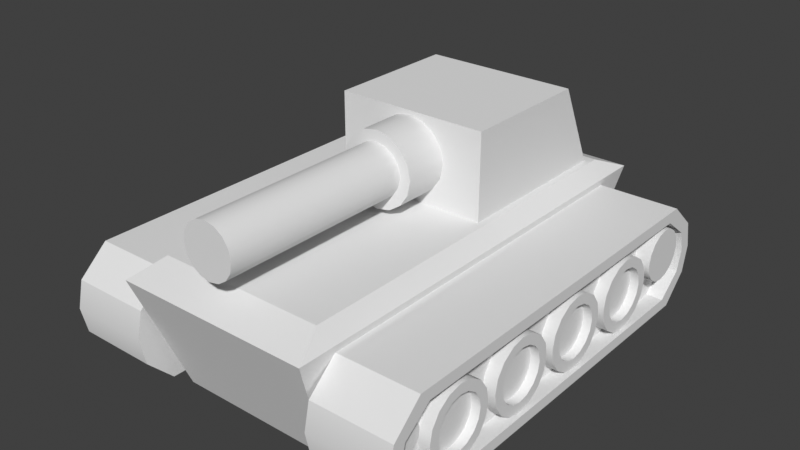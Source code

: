 # Source: tank.blend  (saved by Blender 3.0.42; exported with 4.5.12 LTS)
import bpy
from mathutils import Matrix  # noqa: F401  (used for matrix-valued properties, if any)

bpy.ops.wm.read_factory_settings(use_empty=True)
scene = bpy.context.scene
scene.name = 'Scene'

# ---- collections
col_collection = bpy.data.collections.new('Collection'); scene.collection.children.link(col_collection)

# ---- node groups
ng_auto_smooth = bpy.data.node_groups.new('Auto Smooth', 'GeometryNodeTree')
_s = ng_auto_smooth.interface.new_socket(name='Geometry', in_out='OUTPUT', socket_type='NodeSocketGeometry')
_s = ng_auto_smooth.interface.new_socket(name='Geometry', in_out='INPUT', socket_type='NodeSocketGeometry')
_s = ng_auto_smooth.interface.new_socket(name='Angle', in_out='INPUT', socket_type='NodeSocketFloat')
_s.subtype = 'ANGLE'
_s.min_value = 0.0
_s.max_value = 3.142
ng_auto_smooth.is_modifier = True
_N = ng_auto_smooth.nodes; _L = ng_auto_smooth.links
n0 = _N.new('NodeGroupOutput'); n0.name = 'Group Output'; n0.location = (480, -100)
n1 = _N.new('NodeGroupInput'); n1.name = 'Group Input'; n1.location = (-420, -300)
n2 = _N.new('NodeGroupInput'); n2.name = 'Group Input.001'; n2.location = (-60, -100)
n3 = _N.new('GeometryNodeSetShadeSmooth'); n3.name = 'Set Shade Smooth'; n3.location = (120, -100)
n3.domain = 'EDGE'
n4 = _N.new('GeometryNodeSetShadeSmooth'); n4.name = 'Set Shade Smooth.001'; n4.location = (300, -100)
n5 = _N.new('GeometryNodeInputMeshEdgeAngle'); n5.name = 'Edge Angle'; n5.location = (-420, -220)
n6 = _N.new('GeometryNodeInputEdgeSmooth'); n6.name = 'Is Edge Smooth'; n6.location = (-60, -160)
n7 = _N.new('GeometryNodeInputShadeSmooth'); n7.name = 'Is Face Smooth'; n7.location = (-240, -340)
n8 = _N.new('FunctionNodeBooleanMath'); n8.name = 'Boolean Math'; n8.location = (-60, -220)
n9 = _N.new('FunctionNodeCompare'); n9.name = 'Compare'; n9.location = (-240, -180)
n9.operation = 'LESS_EQUAL'
_L.new(n5.outputs[0], n9.inputs[0])
_L.new(n4.outputs[0], n0.inputs[0])
_L.new(n1.outputs[1], n9.inputs[1])
_L.new(n9.outputs[0], n8.inputs[0])
_L.new(n7.outputs[0], n8.inputs[1])
_L.new(n2.outputs[0], n3.inputs[0])
_L.new(n6.outputs[0], n3.inputs[1])
_L.new(n3.outputs[0], n4.inputs[0])
_L.new(n8.outputs[0], n3.inputs[2])
n0.is_active_output = True

# ---- world
world_world = bpy.data.worlds.new('World'); scene.world = world_world
world_world.use_nodes = True; world_world.node_tree.nodes.clear()
_N = world_world.node_tree.nodes; _L = world_world.node_tree.links
n0 = _N.new('ShaderNodeOutputWorld'); n0.name = 'World Output'; n0.location = (300, 300)
n1 = _N.new('ShaderNodeBackground'); n1.name = 'Background'; n1.location = (10, 300)
n1.inputs[0].default_value = (0.05088, 0.05088, 0.05088, 1.0)
_L.new(n1.outputs[0], n0.inputs[0])
n0.is_active_output = True
world_world.color = (0.05088, 0.05088, 0.05088)
world_world.use_sun_shadow = False
world_world.sun_shadow_jitter_overblur = 0.0

# ---- meshes
me_cube_001 = bpy.data.meshes.new('Cube.001')
me_cube_001.from_pydata([(0.6937, -1.625, -1.0), (0.729, -1.707, 0.1211), (0.6937, 1.625, -1.0), (0.729, 1.707, 0.1211), (0.854, 2.0, 0.0), (0.854, -2.0, 0.0), (5.96e-08, 1.625, -1.0), (5.96e-08, 1.707, 0.1211), (5.96e-08, -1.625, -1.0), (5.96e-08, -1.707, 0.1211), (5.96e-08, -2.0, 0.0), (5.96e-08, 2.0, 0.0), (0.8403, -1.687, -0.9828), (0.8403, -1.66, -0.05993), (0.8403, 1.666, -0.9828), (0.8403, 1.64, -0.05993), (1.548, -1.687, -0.9828), (1.548, -1.66, -0.05993), (1.548, 1.666, -0.9828), (1.548, 1.64, -0.05993), (0.8403, -1.966, -0.5214), (0.8403, 1.945, -0.5214), (1.548, 1.945, -0.5214), (1.548, -1.966, -0.5214), (0.8403, -1.915, -0.2907), (0.8403, 1.895, -0.2907), (1.548, 1.895, -0.2907), (1.548, -1.915, -0.2907), (0.8403, 1.895, -0.7521), (1.548, 1.895, -0.7521), (1.548, -1.915, -0.7521), (0.8403, -1.915, -0.7521), (1.548, 1.788, -0.704), (1.548, 1.573, -0.8867), (1.548, -1.593, -0.8867), (1.548, 1.548, -0.156), (1.548, -1.568, -0.156), (1.548, -1.808, -0.704), (1.548, 1.788, -0.3387), (1.548, 1.836, -0.5214), (1.548, -1.808, -0.3387), (1.548, -1.856, -0.5214), (1.402, 1.788, -0.704), (1.402, 1.573, -0.8867), (1.402, -1.593, -0.8867), (1.402, 1.548, -0.156), (1.402, -1.568, -0.156), (1.402, -1.808, -0.704), (1.402, 1.788, -0.3387), (1.402, 1.836, -0.5214), (1.402, -1.808, -0.3387), (1.402, -1.856, -0.5214), (0.8727, 0.9517, -0.8886), (1.51, 0.9517, -0.8886), (1.536, 1.51, -0.667), (1.079, 1.51, -0.667), (1.536, 1.598, -0.6496), (1.079, 1.598, -0.6496), (1.536, 1.672, -0.6), (1.079, 1.672, -0.6), (1.536, 1.721, -0.5258), (1.079, 1.721, -0.5258), (1.536, 1.739, -0.4383), (1.079, 1.739, -0.4383), (1.536, 1.721, -0.3508), (1.079, 1.721, -0.3508), (1.536, 1.672, -0.2767), (1.079, 1.672, -0.2767), (1.536, 1.598, -0.2271), (1.079, 1.598, -0.2271), (1.536, 1.51, -0.2097), (1.079, 1.51, -0.2097), (1.536, 1.423, -0.2271), (1.079, 1.423, -0.2271), (1.536, 1.348, -0.2767), (1.079, 1.348, -0.2767), (1.536, 1.299, -0.3508), (1.079, 1.299, -0.3508), (1.536, 1.281, -0.4383), (1.079, 1.281, -0.4383), (1.536, 1.299, -0.5258), (1.079, 1.299, -0.5258), (1.536, 1.348, -0.6), (1.079, 1.348, -0.6), (1.536, 1.423, -0.6496), (1.079, 1.423, -0.6496), (1.51, 1.074, -0.8643), (0.8727, 1.074, -0.8643), (1.51, 1.177, -0.7952), (0.8727, 1.177, -0.7952), (1.51, 1.246, -0.6917), (0.8727, 1.246, -0.6917), (1.51, 1.271, -0.5697), (0.8727, 1.271, -0.5697), (1.51, 1.246, -0.4477), (0.8727, 1.246, -0.4477), (1.51, 1.177, -0.3443), (0.8727, 1.177, -0.3443), (1.51, 1.074, -0.2751), (0.8727, 1.074, -0.2751), (1.51, 0.9517, -0.2509), (0.8727, 0.9517, -0.2509), (1.51, 0.8297, -0.2751), (0.8727, 0.8297, -0.2751), (1.51, 0.7263, -0.3443), (0.8727, 0.7263, -0.3443), (1.51, 0.6572, -0.4477), (0.8727, 0.6572, -0.4477), (1.51, 0.6329, -0.5697), (0.8727, 0.6329, -0.5697), (1.51, 0.6572, -0.6917), (0.8727, 0.6572, -0.6917), (1.51, 0.7263, -0.7952), (0.8727, 0.7263, -0.7952), (1.51, 0.8297, -0.8643), (0.8727, 0.8297, -0.8643), (0.8727, 0.2357, -0.8886), (1.51, 0.2357, -0.8886), (1.51, 0.3577, -0.8643), (0.8727, 0.3577, -0.8643), (1.51, 0.4611, -0.7952), (0.8727, 0.4611, -0.7952), (1.51, 0.5303, -0.6917), (0.8727, 0.5303, -0.6917), (1.51, 0.5545, -0.5697), (0.8727, 0.5545, -0.5697), (1.51, 0.5303, -0.4477), (0.8727, 0.5303, -0.4477), (1.51, 0.4611, -0.3443), (0.8727, 0.4611, -0.3443), (1.51, 0.3577, -0.2751), (0.8727, 0.3577, -0.2751), (1.51, 0.2357, -0.2509), (0.8727, 0.2357, -0.2509), (1.51, 0.1137, -0.2751), (0.8727, 0.1137, -0.2751), (1.51, 0.01021, -0.3443), (0.8727, 0.01021, -0.3443), (1.51, -0.0589, -0.4477), (0.8727, -0.0589, -0.4477), (1.51, -0.08318, -0.5697), (0.8727, -0.08318, -0.5697), (1.51, -0.0589, -0.6917), (0.8727, -0.0589, -0.6917), (1.51, 0.01021, -0.7952), (0.8727, 0.01021, -0.7952), (1.51, 0.1137, -0.8643), (0.8727, 0.1137, -0.8643), (0.8727, -0.4804, -0.8886), (1.51, -0.4804, -0.8886), (1.51, -0.3584, -0.8643), (0.8727, -0.3584, -0.8643), (1.51, -0.2549, -0.7952), (0.8727, -0.2549, -0.7952), (1.51, -0.1858, -0.6917), (0.8727, -0.1858, -0.6917), (1.51, -0.1615, -0.5697), (0.8727, -0.1615, -0.5697), (1.51, -0.1858, -0.4477), (0.8727, -0.1858, -0.4477), (1.51, -0.2549, -0.3443), (0.8727, -0.2549, -0.3443), (1.51, -0.3584, -0.2751), (0.8727, -0.3584, -0.2751), (1.51, -0.4804, -0.2509), (0.8727, -0.4804, -0.2509), (1.51, -0.6024, -0.2751), (0.8727, -0.6024, -0.2751), (1.51, -0.7058, -0.3443), (0.8727, -0.7058, -0.3443), (1.51, -0.775, -0.4477), (0.8727, -0.775, -0.4477), (1.51, -0.7992, -0.5697), (0.8727, -0.7992, -0.5697), (1.51, -0.775, -0.6917), (0.8727, -0.775, -0.6917), (1.51, -0.7058, -0.7952), (0.8727, -0.7058, -0.7952), (1.51, -0.6024, -0.8643), (0.8727, -0.6024, -0.8643), (0.8727, -1.196, -0.8886), (1.51, -1.196, -0.8886), (1.51, -1.074, -0.8643), (0.8727, -1.074, -0.8643), (1.51, -0.971, -0.7952), (0.8727, -0.971, -0.7952), (1.51, -0.9019, -0.6917), (0.8727, -0.9019, -0.6917), (1.51, -0.8776, -0.5697), (0.8727, -0.8776, -0.5697), (1.51, -0.9019, -0.4477), (0.8727, -0.9019, -0.4477), (1.51, -0.971, -0.3443), (0.8727, -0.971, -0.3443), (1.51, -1.074, -0.2751), (0.8727, -1.074, -0.2751), (1.51, -1.196, -0.2509), (0.8727, -1.196, -0.2509), (1.51, -1.318, -0.2751), (0.8727, -1.318, -0.2751), (1.51, -1.422, -0.3443), (0.8727, -1.422, -0.3443), (1.51, -1.491, -0.4477), (0.8727, -1.491, -0.4477), (1.51, -1.515, -0.5697), (0.8727, -1.515, -0.5697), (1.51, -1.491, -0.6917), (0.8727, -1.491, -0.6917), (1.51, -1.422, -0.7952), (0.8727, -1.422, -0.7952), (1.51, -1.318, -0.8643), (0.8727, -1.318, -0.8643), (1.177, -1.663, -0.5884), (1.438, -1.663, -0.5884), (1.438, -1.613, -0.5785), (1.177, -1.613, -0.5785), (1.438, -1.571, -0.5502), (1.177, -1.571, -0.5502), (1.438, -1.542, -0.5079), (1.177, -1.542, -0.5079), (1.438, -1.533, -0.458), (1.177, -1.533, -0.458), (1.438, -1.542, -0.4082), (1.177, -1.542, -0.4082), (1.438, -1.571, -0.3659), (1.177, -1.571, -0.3659), (1.438, -1.613, -0.3376), (1.177, -1.613, -0.3376), (1.438, -1.663, -0.3277), (1.177, -1.663, -0.3277), (1.438, -1.713, -0.3376), (1.177, -1.713, -0.3376), (1.438, -1.755, -0.3659), (1.177, -1.755, -0.3659), (1.438, -1.783, -0.4082), (1.177, -1.783, -0.4082), (1.438, -1.793, -0.458), (1.177, -1.793, -0.458), (1.438, -1.783, -0.5079), (1.177, -1.783, -0.5079), (1.438, -1.755, -0.5502), (1.177, -1.755, -0.5502), (1.438, -1.713, -0.5785), (1.177, -1.713, -0.5785), (1.51, 0.9517, -0.7994), (1.51, 1.04, -0.7819), (1.51, 1.114, -0.7321), (1.51, 1.164, -0.6576), (1.51, 1.181, -0.5697), (1.51, 1.164, -0.4818), (1.51, 1.114, -0.4074), (1.51, 1.04, -0.3576), (1.51, 0.9517, -0.3401), (1.51, 0.8639, -0.3576), (1.51, 0.7894, -0.4074), (1.51, 0.7396, -0.4818), (1.51, 0.7221, -0.5697), (1.51, 0.7396, -0.6576), (1.51, 0.7894, -0.7321), (1.51, 0.8639, -0.7819), (1.51, 0.2357, -0.7994), (1.51, 0.3235, -0.7819), (1.51, 0.398, -0.7321), (1.51, 0.4478, -0.6576), (1.51, 0.4653, -0.5697), (1.51, 0.4478, -0.4818), (1.51, 0.398, -0.4074), (1.51, 0.3235, -0.3576), (1.51, 0.2357, -0.3401), (1.51, 0.1478, -0.3576), (1.51, 0.0733, -0.4074), (1.51, 0.02353, -0.4818), (1.51, 0.006047, -0.5697), (1.51, 0.02353, -0.6576), (1.51, 0.0733, -0.7321), (1.51, 0.1478, -0.7819), (1.51, -0.4804, -0.7994), (1.51, -0.3925, -0.7819), (1.51, -0.318, -0.7321), (1.51, -0.2682, -0.6576), (1.51, -0.2508, -0.5697), (1.51, -0.2682, -0.4818), (1.51, -0.318, -0.4074), (1.51, -0.3925, -0.3576), (1.51, -0.4804, -0.3401), (1.51, -0.5683, -0.3576), (1.51, -0.6428, -0.4074), (1.51, -0.6925, -0.4818), (1.51, -0.71, -0.5697), (1.51, -0.6925, -0.6576), (1.51, -0.6428, -0.7321), (1.51, -0.5683, -0.7819), (1.51, -1.196, -0.7994), (1.51, -1.109, -0.7819), (1.51, -1.034, -0.7321), (1.51, -0.9843, -0.6576), (1.51, -0.9668, -0.5697), (1.51, -0.9843, -0.4818), (1.51, -1.034, -0.4074), (1.51, -1.109, -0.3576), (1.51, -1.196, -0.3401), (1.51, -1.284, -0.3576), (1.51, -1.359, -0.4074), (1.51, -1.409, -0.4818), (1.51, -1.426, -0.5697), (1.51, -1.409, -0.6576), (1.51, -1.359, -0.7321), (1.51, -1.284, -0.7819), (1.434, 0.9517, -0.7994), (1.434, 1.04, -0.7819), (1.434, 1.114, -0.7321), (1.434, 1.164, -0.6576), (1.434, 1.181, -0.5697), (1.434, 1.164, -0.4818), (1.434, 1.114, -0.4074), (1.434, 1.04, -0.3576), (1.434, 0.9517, -0.3401), (1.434, 0.8639, -0.3576), (1.434, 0.7894, -0.4074), (1.434, 0.7396, -0.4818), (1.434, 0.7221, -0.5697), (1.434, 0.7396, -0.6576), (1.434, 0.7894, -0.7321), (1.434, 0.8639, -0.7819), (1.434, 0.2357, -0.7994), (1.434, 0.3235, -0.7819), (1.434, 0.398, -0.7321), (1.434, 0.4478, -0.6576), (1.434, 0.4653, -0.5697), (1.434, 0.4478, -0.4818), (1.434, 0.398, -0.4074), (1.434, 0.3235, -0.3576), (1.434, 0.2357, -0.3401), (1.434, 0.1478, -0.3576), (1.434, 0.0733, -0.4074), (1.434, 0.02353, -0.4818), (1.434, 0.006047, -0.5697), (1.434, 0.02353, -0.6576), (1.434, 0.0733, -0.7321), (1.434, 0.1478, -0.7819), (1.434, -0.4804, -0.7994), (1.434, -0.3925, -0.7819), (1.434, -0.318, -0.7321), (1.434, -0.2682, -0.6576), (1.434, -0.2508, -0.5697), (1.434, -0.2682, -0.4818), (1.434, -0.318, -0.4074), (1.434, -0.3925, -0.3576), (1.434, -0.4804, -0.3401), (1.434, -0.5683, -0.3576), (1.434, -0.6428, -0.4074), (1.434, -0.6925, -0.4818), (1.434, -0.71, -0.5697), (1.434, -0.6925, -0.6576), (1.434, -0.6428, -0.7321), (1.434, -0.5683, -0.7819), (1.434, -1.196, -0.7994), (1.434, -1.109, -0.7819), (1.434, -1.034, -0.7321), (1.434, -0.9843, -0.6576), (1.434, -0.9668, -0.5697), (1.434, -0.9843, -0.4818), (1.434, -1.034, -0.4074), (1.434, -1.109, -0.3576), (1.434, -1.196, -0.3401), (1.434, -1.284, -0.3576), (1.434, -1.359, -0.4074), (1.434, -1.409, -0.4818), (1.434, -1.426, -0.5697), (1.434, -1.409, -0.6576), (1.434, -1.359, -0.7321), (1.434, -1.284, -0.7819)], [], [(11, 7, 3, 4), (4, 3, 1, 5), (6, 2, 0, 8), (2, 4, 5, 0), (6, 11, 4, 2), (0, 5, 10, 8), (3, 7, 9, 1), (5, 1, 9, 10), (24, 13, 15, 25), (25, 15, 19, 26), (16, 18, 33, 34), (27, 17, 13, 24), (14, 18, 16, 12), (19, 15, 13, 17), (30, 23, 20, 31), (23, 30, 37, 41), (28, 21, 22, 29), (31, 20, 21, 28), (23, 27, 24, 20), (17, 27, 40, 36), (21, 25, 26, 22), (20, 24, 25, 21), (12, 31, 28, 14), (14, 28, 29, 18), (18, 29, 32, 33), (16, 30, 31, 12), (36, 40, 50, 46), (34, 33, 43, 44), (41, 37, 47, 51), (39, 38, 48, 49), (22, 26, 38, 39), (19, 17, 36, 35), (27, 23, 41, 40), (26, 19, 35, 38), (29, 22, 39, 32), (30, 16, 34, 37), (48, 45, 46, 50), (42, 49, 51, 47), (49, 48, 50, 51), (43, 42, 47, 44), (40, 41, 51, 50), (35, 36, 46, 45), (37, 34, 44, 47), (32, 39, 49, 42), (33, 32, 42, 43), (38, 35, 45, 48), (122, 123, 125, 124), (87, 52, 115, 113, 111, 109, 107, 105, 103, 101, 99, 97, 95, 93, 91, 89), (54, 55, 57, 56), (53, 86, 245, 244), (110, 111, 113, 112), (56, 57, 59, 58), (126, 127, 129, 128), (108, 109, 111, 110), (58, 59, 61, 60), (128, 129, 131, 130), (106, 107, 109, 108), (60, 61, 63, 62), (130, 131, 133, 132), (104, 105, 107, 106), (62, 63, 65, 64), (132, 133, 135, 134), (102, 103, 105, 104), (64, 65, 67, 66), (134, 135, 137, 136), (100, 101, 103, 102), (66, 67, 69, 68), (136, 137, 139, 138), (98, 99, 101, 100), (68, 69, 71, 70), (138, 139, 141, 140), (96, 97, 99, 98), (70, 71, 73, 72), (140, 141, 143, 142), (94, 95, 97, 96), (72, 73, 75, 74), (142, 143, 145, 144), (92, 93, 95, 94), (74, 75, 77, 76), (119, 116, 147, 145, 143, 141, 139, 137, 135, 133, 131, 129, 127, 125, 123, 121), (90, 91, 93, 92), (76, 77, 79, 78), (124, 126, 265, 264), (88, 89, 91, 90), (78, 79, 81, 80), (114, 115, 52, 53), (86, 87, 89, 88), (80, 81, 83, 82), (57, 55, 85, 83, 81, 79, 77, 75, 73, 71, 69, 67, 65, 63, 61, 59), (53, 52, 87, 86), (82, 83, 85, 84), (124, 125, 127, 126), (112, 113, 115, 114), (84, 85, 55, 54), (54, 56, 58, 60, 62, 64, 66, 68, 70, 72, 74, 76, 78, 80, 82, 84), (120, 121, 123, 122), (146, 147, 116, 117), (118, 119, 121, 120), (117, 116, 119, 118), (144, 145, 147, 146), (154, 155, 157, 156), (206, 208, 306, 305), (158, 159, 161, 160), (160, 161, 163, 162), (162, 163, 165, 164), (164, 165, 167, 166), (166, 167, 169, 168), (168, 169, 171, 170), (170, 171, 173, 172), (172, 173, 175, 174), (174, 175, 177, 176), (151, 148, 179, 177, 175, 173, 171, 169, 167, 165, 163, 161, 159, 157, 155, 153), (156, 157, 159, 158), (152, 153, 155, 154), (178, 179, 148, 149), (150, 151, 153, 152), (149, 148, 151, 150), (176, 177, 179, 178), (186, 187, 189, 188), (117, 118, 261, 260), (190, 191, 193, 192), (192, 193, 195, 194), (194, 195, 197, 196), (196, 197, 199, 198), (198, 199, 201, 200), (200, 201, 203, 202), (202, 203, 205, 204), (204, 205, 207, 206), (206, 207, 209, 208), (183, 180, 211, 209, 207, 205, 203, 201, 199, 197, 195, 193, 191, 189, 187, 185), (188, 189, 191, 190), (184, 185, 187, 186), (210, 211, 180, 181), (182, 183, 185, 184), (181, 180, 183, 182), (208, 209, 211, 210), (218, 219, 221, 220), (213, 214, 216, 218, 220, 222, 224, 226, 228, 230, 232, 234, 236, 238, 240, 242), (222, 223, 225, 224), (224, 225, 227, 226), (226, 227, 229, 228), (228, 229, 231, 230), (230, 231, 233, 232), (232, 233, 235, 234), (234, 235, 237, 236), (236, 237, 239, 238), (238, 239, 241, 240), (215, 212, 243, 241, 239, 237, 235, 233, 231, 229, 227, 225, 223, 221, 219, 217), (220, 221, 223, 222), (216, 217, 219, 218), (242, 243, 212, 213), (214, 215, 217, 216), (213, 212, 215, 214), (240, 241, 243, 242), (266, 267, 331, 330), (301, 302, 366, 365), (261, 262, 326, 325), (296, 297, 361, 360), (134, 136, 270, 269), (172, 174, 289, 288), (154, 156, 280, 279), (90, 92, 248, 247), (164, 166, 285, 284), (138, 140, 272, 271), (208, 210, 307, 306), (184, 186, 295, 294), (104, 106, 255, 254), (194, 196, 300, 299), (174, 176, 290, 289), (100, 102, 253, 252), (140, 142, 273, 272), (210, 181, 292, 307), (122, 124, 264, 263), (86, 88, 246, 245), (132, 134, 269, 268), (106, 108, 256, 255), (176, 178, 291, 290), (152, 154, 279, 278), (162, 164, 284, 283), (142, 144, 274, 273), (182, 184, 294, 293), (96, 98, 251, 250), (192, 194, 299, 298), (108, 110, 257, 256), (178, 149, 276, 291), (144, 146, 275, 274), (120, 122, 263, 262), (200, 202, 303, 302), (130, 132, 268, 267), (110, 112, 258, 257), (150, 152, 278, 277), (92, 94, 249, 248), (160, 162, 283, 282), (146, 117, 260, 275), (190, 192, 298, 297), (112, 114, 259, 258), (102, 104, 254, 253), (168, 170, 287, 286), (181, 182, 293, 292), (188, 190, 297, 296), (88, 90, 247, 246), (118, 120, 262, 261), (198, 200, 302, 301), (128, 130, 267, 266), (114, 53, 244, 259), (202, 204, 304, 303), (98, 100, 252, 251), (158, 160, 282, 281), (136, 138, 271, 270), (149, 150, 277, 276), (156, 158, 281, 280), (166, 168, 286, 285), (204, 206, 305, 304), (186, 188, 296, 295), (196, 198, 301, 300), (94, 96, 250, 249), (170, 172, 288, 287), (126, 128, 266, 265), (324, 325, 326, 327, 328, 329, 330, 331, 332, 333, 334, 335, 336, 337, 338, 339), (308, 309, 310, 311, 312, 313, 314, 315, 316, 317, 318, 319, 320, 321, 322, 323), (340, 341, 342, 343, 344, 345, 346, 347, 348, 349, 350, 351, 352, 353, 354, 355), (356, 357, 358, 359, 360, 361, 362, 363, 364, 365, 366, 367, 368, 369, 370, 371), (295, 296, 360, 359), (265, 266, 330, 329), (300, 301, 365, 364), (260, 261, 325, 324), (254, 255, 319, 318), (294, 295, 359, 358), (271, 272, 336, 335), (248, 249, 313, 312), (299, 300, 364, 363), (272, 273, 337, 336), (253, 254, 318, 317), (293, 294, 358, 357), (273, 274, 338, 337), (247, 248, 312, 311), (298, 299, 363, 362), (274, 275, 339, 338), (252, 253, 317, 316), (297, 298, 362, 361), (275, 260, 324, 339), (246, 247, 311, 310), (292, 293, 357, 356), (286, 287, 351, 350), (251, 252, 316, 315), (303, 304, 368, 367), (280, 281, 345, 344), (245, 246, 310, 309), (304, 305, 369, 368), (285, 286, 350, 349), (250, 251, 315, 314), (305, 306, 370, 369), (279, 280, 344, 343), (249, 250, 314, 313), (306, 307, 371, 370), (284, 285, 349, 348), (244, 245, 309, 308), (307, 292, 356, 371), (278, 279, 343, 342), (255, 256, 320, 319), (283, 284, 348, 347), (256, 257, 321, 320), (277, 278, 342, 341), (257, 258, 322, 321), (282, 283, 347, 346), (258, 259, 323, 322), (281, 282, 346, 345), (259, 244, 308, 323), (276, 277, 341, 340), (270, 271, 335, 334), (287, 288, 352, 351), (264, 265, 329, 328), (288, 289, 353, 352), (269, 270, 334, 333), (289, 290, 354, 353), (263, 264, 328, 327), (290, 291, 355, 354), (268, 269, 333, 332), (291, 276, 340, 355), (262, 263, 327, 326), (302, 303, 367, 366), (267, 268, 332, 331)])
me_cube_001.polygons.foreach_set('use_smooth', [0, 0, 0, 0, 0, 0, 0, 0, 1, 1, 1, 1, 1, 1, 1, 1, 1, 1, 1, 1, 1, 1, 1, 1, 1, 1, 1, 1, 1, 1, 1, 1, 1, 1, 1, 1, 1, 1, 1, 1, 1, 1, 1, 1, 1, 1, 1, 1, 1, 1, 1, 1, 1, 1, 1, 1, 1, 1, 1, 1, 1, 1, 1, 1, 1, 1, 1, 1, 1, 1, 1, 1, 1, 1, 1, 1, 1, 1, 1, 1, 1, 1, 1, 1, 1, 1, 1, 1, 1, 1, 1, 1, 1, 1, 1, 1, 1, 1, 1, 1, 1, 1, 1, 1, 1, 1, 1, 1, 1, 1, 1, 1, 1, 1, 1, 1, 1, 1, 1, 1, 1, 1, 1, 1, 1, 1, 1, 1, 1, 1, 1, 1, 1, 1, 1, 1, 1, 1, 1, 1, 1, 1, 1, 1, 1, 1, 1, 1, 1, 1, 1, 1, 1, 1, 1, 1, 1, 1, 1, 1, 1, 1, 1, 1, 1, 1, 1, 1, 1, 1, 1, 1, 1, 1, 1, 1, 1, 1, 1, 1, 1, 1, 1, 1, 1, 1, 1, 1, 1, 1, 1, 1, 1, 1, 1, 1, 1, 1, 1, 1, 1, 1, 1, 1, 1, 1, 1, 1, 1, 1, 1, 1, 1, 1, 1, 1, 1, 1, 1, 1, 1, 1, 1, 1, 1, 1, 1, 1, 1, 1, 1, 1, 1, 1, 1, 1, 1, 1, 1, 1, 1, 1, 1, 1, 1, 1, 1, 1, 1, 1, 1, 1, 1, 1, 1, 1, 1, 1, 1, 1, 1, 1, 1, 1, 1, 1, 1, 1, 1, 1, 1, 1, 1, 1, 1, 1, 1, 1, 1, 1, 1, 1])
_uv = me_cube_001.uv_layers.new(name='UVMap')
_uv.uv.foreach_set('vector', [0.5, 0.375, 0.625, 0.375, 0.625, 0.5, 0.5, 0.5, 0.5, 0.5, 0.625, 0.5, 0.625, 0.75, 0.5, 0.75, 0.25, 0.5, 0.375, 0.5, 0.375, 0.75, 0.25, 0.75, 0.375, 0.5, 0.5, 0.5, 0.5, 0.75, 0.375, 0.75, 0.375, 0.375, 0.5, 0.375, 0.5, 0.5, 0.375, 0.5, 0.375, 0.75, 0.5, 0.75, 0.5, 0.875, 0.375, 0.875, 0.625, 0.5, 0.75, 0.5, 0.75, 0.75, 0.625, 0.75, 0.5, 0.75, 0.625, 0.75, 0.625, 0.875, 0.5, 0.875, 0.5625, 0.0, 0.625, 0.0, 0.625, 0.25, 0.5625, 0.25, 0.5625, 0.25, 0.625, 0.25, 0.625, 0.5, 0.5625, 0.5, 0.375, 0.75, 0.375, 0.5, 0.375, 0.5, 0.375, 0.75, 0.5625, 0.75, 0.625, 0.75, 0.625, 1.0, 0.5625, 1.0, 0.125, 0.5, 0.375, 0.5, 0.375, 0.75, 0.125, 0.75, 0.625, 0.5, 0.875, 0.5, 0.875, 0.75, 0.625, 0.75, 0.4375, 0.75, 0.5, 0.75, 0.5, 1.0, 0.4375, 1.0, 0.5, 0.75, 0.4375, 0.75, 0.4375, 0.75, 0.5, 0.75, 0.4375, 0.25, 0.5, 0.25, 0.5, 0.5, 0.4375, 0.5, 0.4375, 0.0, 0.5, 0.0, 0.5, 0.25, 0.4375, 0.25, 0.5, 0.75, 0.5625, 0.75, 0.5625, 1.0, 0.5, 1.0, 0.625, 0.75, 0.5625, 0.75, 0.5625, 0.75, 0.625, 0.75, 0.5, 0.25, 0.5625, 0.25, 0.5625, 0.5, 0.5, 0.5, 0.5, 0.0, 0.5625, 0.0, 0.5625, 0.25, 0.5, 0.25, 0.375, 0.0, 0.4375, 0.0, 0.4375, 0.25, 0.375, 0.25, 0.375, 0.25, 0.4375, 0.25, 0.4375, 0.5, 0.375, 0.5, 0.375, 0.5, 0.4375, 0.5, 0.4375, 0.5, 0.375, 0.5, 0.375, 0.75, 0.4375, 0.75, 0.4375, 1.0, 0.375, 1.0, 0.625, 0.75, 0.5625, 0.75, 0.5625, 0.75, 0.625, 0.75, 0.375, 0.75, 0.375, 0.5, 0.375, 0.5, 0.375, 0.75, 0.5, 0.75, 0.4375, 0.75, 0.4375, 0.75, 0.5, 0.75, 0.5, 0.5, 0.5625, 0.5, 0.5625, 0.5, 0.5, 0.5, 0.5, 0.5, 0.5625, 0.5, 0.5625, 0.5, 0.5, 0.5, 0.625, 0.5, 0.625, 0.75, 0.625, 0.75, 0.625, 0.5, 0.5625, 0.75, 0.5, 0.75, 0.5, 0.75, 0.5625, 0.75, 0.5625, 0.5, 0.625, 0.5, 0.625, 0.5, 0.5625, 0.5, 0.4375, 0.5, 0.5, 0.5, 0.5, 0.5, 0.4375, 0.5, 0.4375, 0.75, 0.375, 0.75, 0.375, 0.75, 0.4375, 0.75, 0.5625, 0.5, 0.625, 0.5, 0.625, 0.75, 0.5625, 0.75, 0.4375, 0.5, 0.5, 0.5, 0.5, 0.75, 0.4375, 0.75, 0.5, 0.5, 0.5625, 0.5, 0.5625, 0.75, 0.5, 0.75, 0.375, 0.5, 0.4375, 0.5, 0.4375, 0.75, 0.375, 0.75, 0.5625, 0.75, 0.5, 0.75, 0.5, 0.75, 0.5625, 0.75, 0.625, 0.5, 0.625, 0.75, 0.625, 0.75, 0.625, 0.5, 0.4375, 0.75, 0.375, 0.75, 0.375, 0.75, 0.4375, 0.75, 0.4375, 0.5, 0.5, 0.5, 0.5, 0.5, 0.4375, 0.5, 0.375, 0.5, 0.4375, 0.5, 0.4375, 0.5, 0.375, 0.5, 0.5625, 0.5, 0.625, 0.5, 0.625, 0.5, 0.5625, 0.5, 0.8125, 0.5, 0.8125, 1.0, 0.75, 1.0, 0.75, 0.5, 0.3418, 0.4717, 0.25, 0.49, 0.1582, 0.4717, 0.08029, 0.4197, 0.02827, 0.3418, 0.01, 0.25, 0.02827, 0.1582, 0.08029, 0.08029, 0.1582, 0.02827, 0.25, 0.01, 0.3418, 0.02827, 0.4197, 0.08029, 0.4717, 0.1582, 0.49, 0.25, 0.4717, 0.3418, 0.4197, 0.4197, 1.0, 0.5, 1.0, 1.0, 0.9375, 1.0, 0.9375, 0.5, 1.0, 0.5, 0.9375, 0.5, 0.9375, 0.5, 1.0, 0.5, 0.1875, 0.5, 0.1875, 1.0, 0.125, 1.0, 0.125, 0.5, 0.9375, 0.5, 0.9375, 1.0, 0.875, 1.0, 0.875, 0.5, 0.6875, 0.5, 0.6875, 1.0, 0.625, 1.0, 0.625, 0.5, 0.25, 0.5, 0.25, 1.0, 0.1875, 1.0, 0.1875, 0.5, 0.875, 0.5, 0.875, 1.0, 0.8125, 1.0, 0.8125, 0.5, 0.625, 0.5, 0.625, 1.0, 0.5625, 1.0, 0.5625, 0.5, 0.3125, 0.5, 0.3125, 1.0, 0.25, 1.0, 0.25, 0.5, 0.8125, 0.5, 0.8125, 1.0, 0.75, 1.0, 0.75, 0.5, 0.5625, 0.5, 0.5625, 1.0, 0.5, 1.0, 0.5, 0.5, 0.375, 0.5, 0.375, 1.0, 0.3125, 1.0, 0.3125, 0.5, 0.75, 0.5, 0.75, 1.0, 0.6875, 1.0, 0.6875, 0.5, 0.5, 0.5, 0.5, 1.0, 0.4375, 1.0, 0.4375, 0.5, 0.4375, 0.5, 0.4375, 1.0, 0.375, 1.0, 0.375, 0.5, 0.6875, 0.5, 0.6875, 1.0, 0.625, 1.0, 0.625, 0.5, 0.4375, 0.5, 0.4375, 1.0, 0.375, 1.0, 0.375, 0.5, 0.5, 0.5, 0.5, 1.0, 0.4375, 1.0, 0.4375, 0.5, 0.625, 0.5, 0.625, 1.0, 0.5625, 1.0, 0.5625, 0.5, 0.375, 0.5, 0.375, 1.0, 0.3125, 1.0, 0.3125, 0.5, 0.5625, 0.5, 0.5625, 1.0, 0.5, 1.0, 0.5, 0.5, 0.5625, 0.5, 0.5625, 1.0, 0.5, 1.0, 0.5, 0.5, 0.3125, 0.5, 0.3125, 1.0, 0.25, 1.0, 0.25, 0.5, 0.625, 0.5, 0.625, 1.0, 0.5625, 1.0, 0.5625, 0.5, 0.5, 0.5, 0.5, 1.0, 0.4375, 1.0, 0.4375, 0.5, 0.25, 0.5, 0.25, 1.0, 0.1875, 1.0, 0.1875, 0.5, 0.6875, 0.5, 0.6875, 1.0, 0.625, 1.0, 0.625, 0.5, 0.4375, 0.5, 0.4375, 1.0, 0.375, 1.0, 0.375, 0.5, 0.1875, 0.5, 0.1875, 1.0, 0.125, 1.0, 0.125, 0.5, 0.75, 0.5, 0.75, 1.0, 0.6875, 1.0, 0.6875, 0.5, 0.375, 0.5, 0.375, 1.0, 0.3125, 1.0, 0.3125, 0.5, 0.3418, 0.4717, 0.25, 0.49, 0.1582, 0.4717, 0.08029, 0.4197, 0.02827, 0.3418, 0.01, 0.25, 0.02827, 0.1582, 0.08029, 0.08029, 0.1582, 0.02827, 0.25, 0.01, 0.3418, 0.02827, 0.4197, 0.08029, 0.4717, 0.1582, 0.49, 0.25, 0.4717, 0.3418, 0.4197, 0.4197, 0.8125, 0.5, 0.8125, 1.0, 0.75, 1.0, 0.75, 0.5, 0.3125, 0.5, 0.3125, 1.0, 0.25, 1.0, 0.25, 0.5, 0.75, 0.5, 0.6875, 0.5, 0.6875, 0.5, 0.75, 0.5, 0.875, 0.5, 0.875, 1.0, 0.8125, 1.0, 0.8125, 0.5, 0.25, 0.5, 0.25, 1.0, 0.1875, 1.0, 0.1875, 0.5, 0.0625, 0.5, 0.0625, 1.0, 0.0, 1.0, 0.0, 0.5, 0.9375, 0.5, 0.9375, 1.0, 0.875, 1.0, 0.875, 0.5, 0.1875, 0.5, 0.1875, 1.0, 0.125, 1.0, 0.125, 0.5, 0.3418, 0.4717, 0.25, 0.49, 0.1582, 0.4717, 0.08029, 0.4197, 0.02827, 0.3418, 0.01, 0.25, 0.02827, 0.1582, 0.08029, 0.08029, 0.1582, 0.02827, 0.25, 0.01, 0.3418, 0.02827, 0.4197, 0.08029, 0.4717, 0.1582, 0.49, 0.25, 0.4717, 0.3418, 0.4197, 0.4197, 1.0, 0.5, 1.0, 1.0, 0.9375, 1.0, 0.9375, 0.5, 0.125, 0.5, 0.125, 1.0, 0.0625, 1.0, 0.0625, 0.5, 0.75, 0.5, 0.75, 1.0, 0.6875, 1.0, 0.6875, 0.5, 0.125, 0.5, 0.125, 1.0, 0.0625, 1.0, 0.0625, 0.5, 0.0625, 0.5, 0.0625, 1.0, 0.0, 1.0, 0.0, 0.5, 0.75, 0.49, 0.8418, 0.4717, 0.9197, 0.4197, 0.9717, 0.3418, 0.99, 0.25, 0.9717, 0.1582, 0.9197, 0.08029, 0.8418, 0.02827, 0.75, 0.01, 0.6582, 0.02827, 0.5803, 0.08029, 0.5283, 0.1582, 0.51, 0.25, 0.5283, 0.3418, 0.5803, 0.4197, 0.6582, 0.4717, 0.875, 0.5, 0.875, 1.0, 0.8125, 1.0, 0.8125, 0.5, 0.0625, 0.5, 0.0625, 1.0, 0.0, 1.0, 0.0, 0.5, 0.9375, 0.5, 0.9375, 1.0, 0.875, 1.0, 0.875, 0.5, 1.0, 0.5, 1.0, 1.0, 0.9375, 1.0, 0.9375, 0.5, 0.125, 0.5, 0.125, 1.0, 0.0625, 1.0, 0.0625, 0.5, 0.8125, 0.5, 0.8125, 1.0, 0.75, 1.0, 0.75, 0.5, 0.1875, 0.5, 0.125, 0.5, 0.125, 0.5, 0.1875, 0.5, 0.6875, 0.5, 0.6875, 1.0, 0.625, 1.0, 0.625, 0.5, 0.625, 0.5, 0.625, 1.0, 0.5625, 1.0, 0.5625, 0.5, 0.5625, 0.5, 0.5625, 1.0, 0.5, 1.0, 0.5, 0.5, 0.5, 0.5, 0.5, 1.0, 0.4375, 1.0, 0.4375, 0.5, 0.4375, 0.5, 0.4375, 1.0, 0.375, 1.0, 0.375, 0.5, 0.375, 0.5, 0.375, 1.0, 0.3125, 1.0, 0.3125, 0.5, 0.3125, 0.5, 0.3125, 1.0, 0.25, 1.0, 0.25, 0.5, 0.25, 0.5, 0.25, 1.0, 0.1875, 1.0, 0.1875, 0.5, 0.1875, 0.5, 0.1875, 1.0, 0.125, 1.0, 0.125, 0.5, 0.3418, 0.4717, 0.25, 0.49, 0.1582, 0.4717, 0.08029, 0.4197, 0.02827, 0.3418, 0.01, 0.25, 0.02827, 0.1582, 0.08029, 0.08029, 0.1582, 0.02827, 0.25, 0.01, 0.3418, 0.02827, 0.4197, 0.08029, 0.4717, 0.1582, 0.49, 0.25, 0.4717, 0.3418, 0.4197, 0.4197, 0.75, 0.5, 0.75, 1.0, 0.6875, 1.0, 0.6875, 0.5, 0.875, 0.5, 0.875, 1.0, 0.8125, 1.0, 0.8125, 0.5, 0.0625, 0.5, 0.0625, 1.0, 0.0, 1.0, 0.0, 0.5, 0.9375, 0.5, 0.9375, 1.0, 0.875, 1.0, 0.875, 0.5, 1.0, 0.5, 1.0, 1.0, 0.9375, 1.0, 0.9375, 0.5, 0.125, 0.5, 0.125, 1.0, 0.0625, 1.0, 0.0625, 0.5, 0.8125, 0.5, 0.8125, 1.0, 0.75, 1.0, 0.75, 0.5, 1.0, 0.5, 0.9375, 0.5, 0.9375, 0.5, 1.0, 0.5, 0.6875, 0.5, 0.6875, 1.0, 0.625, 1.0, 0.625, 0.5, 0.625, 0.5, 0.625, 1.0, 0.5625, 1.0, 0.5625, 0.5, 0.5625, 0.5, 0.5625, 1.0, 0.5, 1.0, 0.5, 0.5, 0.5, 0.5, 0.5, 1.0, 0.4375, 1.0, 0.4375, 0.5, 0.4375, 0.5, 0.4375, 1.0, 0.375, 1.0, 0.375, 0.5, 0.375, 0.5, 0.375, 1.0, 0.3125, 1.0, 0.3125, 0.5, 0.3125, 0.5, 0.3125, 1.0, 0.25, 1.0, 0.25, 0.5, 0.25, 0.5, 0.25, 1.0, 0.1875, 1.0, 0.1875, 0.5, 0.1875, 0.5, 0.1875, 1.0, 0.125, 1.0, 0.125, 0.5, 0.3418, 0.4717, 0.25, 0.49, 0.1582, 0.4717, 0.08029, 0.4197, 0.02827, 0.3418, 0.01, 0.25, 0.02827, 0.1582, 0.08029, 0.08029, 0.1582, 0.02827, 0.25, 0.01, 0.3418, 0.02827, 0.4197, 0.08029, 0.4717, 0.1582, 0.49, 0.25, 0.4717, 0.3418, 0.4197, 0.4197, 0.75, 0.5, 0.75, 1.0, 0.6875, 1.0, 0.6875, 0.5, 0.875, 0.5, 0.875, 1.0, 0.8125, 1.0, 0.8125, 0.5, 0.0625, 0.5, 0.0625, 1.0, 0.0, 1.0, 0.0, 0.5, 0.9375, 0.5, 0.9375, 1.0, 0.875, 1.0, 0.875, 0.5, 1.0, 0.5, 1.0, 1.0, 0.9375, 1.0, 0.9375, 0.5, 0.125, 0.5, 0.125, 1.0, 0.0625, 1.0, 0.0625, 0.5, 0.8125, 0.5, 0.8125, 1.0, 0.75, 1.0, 0.75, 0.5, 0.75, 0.49, 0.8418, 0.4717, 0.9197, 0.4197, 0.9717, 0.3418, 0.99, 0.25, 0.9717, 0.1582, 0.9197, 0.08029, 0.8418, 0.02827, 0.75, 0.01, 0.6582, 0.02827, 0.5803, 0.08029, 0.5283, 0.1582, 0.51, 0.25, 0.5283, 0.3418, 0.5803, 0.4197, 0.6582, 0.4717, 0.6875, 0.5, 0.6875, 1.0, 0.625, 1.0, 0.625, 0.5, 0.625, 0.5, 0.625, 1.0, 0.5625, 1.0, 0.5625, 0.5, 0.5625, 0.5, 0.5625, 1.0, 0.5, 1.0, 0.5, 0.5, 0.5, 0.5, 0.5, 1.0, 0.4375, 1.0, 0.4375, 0.5, 0.4375, 0.5, 0.4375, 1.0, 0.375, 1.0, 0.375, 0.5, 0.375, 0.5, 0.375, 1.0, 0.3125, 1.0, 0.3125, 0.5, 0.3125, 0.5, 0.3125, 1.0, 0.25, 1.0, 0.25, 0.5, 0.25, 0.5, 0.25, 1.0, 0.1875, 1.0, 0.1875, 0.5, 0.1875, 0.5, 0.1875, 1.0, 0.125, 1.0, 0.125, 0.5, 0.3418, 0.4717, 0.25, 0.49, 0.1582, 0.4717, 0.08029, 0.4197, 0.02827, 0.3418, 0.01, 0.25, 0.02827, 0.1582, 0.08029, 0.08029, 0.1582, 0.02827, 0.25, 0.01, 0.3418, 0.02827, 0.4197, 0.08029, 0.4717, 0.1582, 0.49, 0.25, 0.4717, 0.3418, 0.4197, 0.4197, 0.75, 0.5, 0.75, 1.0, 0.6875, 1.0, 0.6875, 0.5, 0.875, 0.5, 0.875, 1.0, 0.8125, 1.0, 0.8125, 0.5, 0.0625, 0.5, 0.0625, 1.0, 0.0, 1.0, 0.0, 0.5, 0.9375, 0.5, 0.9375, 1.0, 0.875, 1.0, 0.875, 0.5, 1.0, 0.5, 1.0, 1.0, 0.9375, 1.0, 0.9375, 0.5, 0.125, 0.5, 0.125, 1.0, 0.0625, 1.0, 0.0625, 0.5, 0.625, 0.5, 0.5625, 0.5, 0.5625, 0.5, 0.625, 0.5, 0.4375, 0.5, 0.375, 0.5, 0.375, 0.5, 0.4375, 0.5, 0.9375, 0.5, 0.875, 0.5, 0.875, 0.5, 0.9375, 0.5, 0.75, 0.5, 0.6875, 0.5, 0.6875, 0.5, 0.75, 0.5, 0.4375, 0.5, 0.375, 0.5, 0.375, 0.5, 0.4375, 0.5, 0.25, 0.5, 0.1875, 0.5, 0.1875, 0.5, 0.25, 0.5, 0.8125, 0.5, 0.75, 0.5, 0.75, 0.5, 0.8125, 0.5, 0.8125, 0.5, 0.75, 0.5, 0.75, 0.5, 0.8125, 0.5, 0.5, 0.5, 0.4375, 0.5, 0.4375, 0.5, 0.5, 0.5, 0.3125, 0.5, 0.25, 0.5, 0.25, 0.5, 0.3125, 0.5, 0.125, 0.5, 0.0625, 0.5, 0.0625, 0.5, 0.125, 0.5, 0.875, 0.5, 0.8125, 0.5, 0.8125, 0.5, 0.875, 0.5, 0.375, 0.5, 0.3125, 0.5, 0.3125, 0.5, 0.375, 0.5, 0.5625, 0.5, 0.5, 0.5, 0.5, 0.5, 0.5625, 0.5, 0.1875, 0.5, 0.125, 0.5, 0.125, 0.5, 0.1875, 0.5, 0.5, 0.5, 0.4375, 0.5, 0.4375, 0.5, 0.5, 0.5, 0.25, 0.5, 0.1875, 0.5, 0.1875, 0.5, 0.25, 0.5, 0.0625, 0.5, 0.0, 0.5, 0.0, 0.5, 0.0625, 0.5, 0.8125, 0.5, 0.75, 0.5, 0.75, 0.5, 0.8125, 0.5, 0.9375, 0.5, 0.875, 0.5, 0.875, 0.5, 0.9375, 0.5, 0.5, 0.5, 0.4375, 0.5, 0.4375, 0.5, 0.5, 0.5, 0.3125, 0.5, 0.25, 0.5, 0.25, 0.5, 0.3125, 0.5, 0.125, 0.5, 0.0625, 0.5, 0.0625, 0.5, 0.125, 0.5, 0.875, 0.5, 0.8125, 0.5, 0.8125, 0.5, 0.875, 0.5, 0.5625, 0.5, 0.5, 0.5, 0.5, 0.5, 0.5625, 0.5, 0.1875, 0.5, 0.125, 0.5, 0.125, 0.5, 0.1875, 0.5, 0.9375, 0.5, 0.875, 0.5, 0.875, 0.5, 0.9375, 0.5, 0.625, 0.5, 0.5625, 0.5, 0.5625, 0.5, 0.625, 0.5, 0.625, 0.5, 0.5625, 0.5, 0.5625, 0.5, 0.625, 0.5, 0.25, 0.5, 0.1875, 0.5, 0.1875, 0.5, 0.25, 0.5, 0.0625, 0.5, 0.0, 0.5, 0.0, 0.5, 0.0625, 0.5, 0.125, 0.5, 0.0625, 0.5, 0.0625, 0.5, 0.125, 0.5, 0.875, 0.5, 0.8125, 0.5, 0.8125, 0.5, 0.875, 0.5, 0.375, 0.5, 0.3125, 0.5, 0.3125, 0.5, 0.375, 0.5, 0.5625, 0.5, 0.5, 0.5, 0.5, 0.5, 0.5625, 0.5, 0.1875, 0.5, 0.125, 0.5, 0.125, 0.5, 0.1875, 0.5, 0.9375, 0.5, 0.875, 0.5, 0.875, 0.5, 0.9375, 0.5, 0.75, 0.5, 0.6875, 0.5, 0.6875, 0.5, 0.75, 0.5, 0.625, 0.5, 0.5625, 0.5, 0.5625, 0.5, 0.625, 0.5, 0.0625, 0.5, 0.0, 0.5, 0.0, 0.5, 0.0625, 0.5, 0.6875, 0.5, 0.625, 0.5, 0.625, 0.5, 0.6875, 0.5, 0.125, 0.5, 0.0625, 0.5, 0.0625, 0.5, 0.125, 0.5, 0.4375, 0.5, 0.375, 0.5, 0.375, 0.5, 0.4375, 0.5, 0.375, 0.5, 0.3125, 0.5, 0.3125, 0.5, 0.375, 0.5, 1.0, 0.5, 0.9375, 0.5, 0.9375, 0.5, 1.0, 0.5, 0.75, 0.5, 0.6875, 0.5, 0.6875, 0.5, 0.75, 0.5, 0.875, 0.5, 0.8125, 0.5, 0.8125, 0.5, 0.875, 0.5, 0.9375, 0.5, 0.875, 0.5, 0.875, 0.5, 0.9375, 0.5, 0.4375, 0.5, 0.375, 0.5, 0.375, 0.5, 0.4375, 0.5, 0.625, 0.5, 0.5625, 0.5, 0.5625, 0.5, 0.625, 0.5, 0.0625, 0.5, 0.0, 0.5, 0.0, 0.5, 0.0625, 0.5, 0.3125, 0.5, 0.25, 0.5, 0.25, 0.5, 0.3125, 0.5, 0.5625, 0.5, 0.5, 0.5, 0.5, 0.5, 0.5625, 0.5, 0.6875, 0.5, 0.625, 0.5, 0.625, 0.5, 0.6875, 0.5, 0.375, 0.5, 0.3125, 0.5, 0.3125, 0.5, 0.375, 0.5, 1.0, 0.5, 0.9375, 0.5, 0.9375, 0.5, 1.0, 0.5, 0.75, 0.5, 0.6875, 0.5, 0.6875, 0.5, 0.75, 0.5, 0.4375, 0.5, 0.375, 0.5, 0.375, 0.5, 0.4375, 0.5, 0.25, 0.5, 0.1875, 0.5, 0.1875, 0.5, 0.25, 0.5, 0.8125, 0.5, 0.75, 0.5, 0.75, 0.5, 0.8125, 0.5, 0.5, 0.5, 0.4375, 0.5, 0.4375, 0.5, 0.5, 0.5, 0.6875, 0.5, 0.625, 0.5, 0.625, 0.5, 0.6875, 0.5, 0.3125, 0.5, 0.25, 0.5, 0.25, 0.5, 0.3125, 0.5, 0.6875, 0.5, 0.625, 0.5, 0.625, 0.5, 0.6875, 0.5, 0.75, 0.49, 0.8418, 0.4717, 0.9197, 0.4197, 0.9717, 0.3418, 0.99, 0.25, 0.9717, 0.1582, 0.9197, 0.08029, 0.8418, 0.02827, 0.75, 0.01, 0.6582, 0.02827, 0.5803, 0.08029, 0.5283, 0.1582, 0.51, 0.25, 0.5283, 0.3418, 0.5803, 0.4197, 0.6582, 0.4717, 0.75, 0.49, 0.8418, 0.4717, 0.9197, 0.4197, 0.9717, 0.3418, 0.99, 0.25, 0.9717, 0.1582, 0.9197, 0.08029, 0.8418, 0.02827, 0.75, 0.01, 0.6582, 0.02827, 0.5803, 0.08029, 0.5283, 0.1582, 0.51, 0.25, 0.5283, 0.3418, 0.5803, 0.4197, 0.6582, 0.4717, 0.75, 0.49, 0.8418, 0.4717, 0.9197, 0.4197, 0.9717, 0.3418, 0.99, 0.25, 0.9717, 0.1582, 0.9197, 0.08029, 0.8418, 0.02827, 0.75, 0.01, 0.6582, 0.02827, 0.5803, 0.08029, 0.5283, 0.1582, 0.51, 0.25, 0.5283, 0.3418, 0.5803, 0.4197, 0.6582, 0.4717, 0.75, 0.49, 0.8418, 0.4717, 0.9197, 0.4197, 0.9717, 0.3418, 0.99, 0.25, 0.9717, 0.1582, 0.9197, 0.08029, 0.8418, 0.02827, 0.75, 0.01, 0.6582, 0.02827, 0.5803, 0.08029, 0.5283, 0.1582, 0.51, 0.25, 0.5283, 0.3418, 0.5803, 0.4197, 0.6582, 0.4717, 0.8125, 0.5, 0.75, 0.5, 0.75, 0.5, 0.8125, 0.5, 0.6875, 0.5, 0.625, 0.5, 0.625, 0.5, 0.6875, 0.5, 0.5, 0.5, 0.4375, 0.5, 0.4375, 0.5, 0.5, 0.5, 1.0, 0.5, 0.9375, 0.5, 0.9375, 0.5, 1.0, 0.5, 0.375, 0.5, 0.3125, 0.5, 0.3125, 0.5, 0.375, 0.5, 0.875, 0.5, 0.8125, 0.5, 0.8125, 0.5, 0.875, 0.5, 0.3125, 0.5, 0.25, 0.5, 0.25, 0.5, 0.3125, 0.5, 0.75, 0.5, 0.6875, 0.5, 0.6875, 0.5, 0.75, 0.5, 0.5625, 0.5, 0.5, 0.5, 0.5, 0.5, 0.5625, 0.5, 0.25, 0.5, 0.1875, 0.5, 0.1875, 0.5, 0.25, 0.5, 0.4375, 0.5, 0.375, 0.5, 0.375, 0.5, 0.4375, 0.5, 0.9375, 0.5, 0.875, 0.5, 0.875, 0.5, 0.9375, 0.5, 0.1875, 0.5, 0.125, 0.5, 0.125, 0.5, 0.1875, 0.5, 0.8125, 0.5, 0.75, 0.5, 0.75, 0.5, 0.8125, 0.5, 0.625, 0.5, 0.5625, 0.5, 0.5625, 0.5, 0.625, 0.5, 0.125, 0.5, 0.0625, 0.5, 0.0625, 0.5, 0.125, 0.5, 0.5, 0.5, 0.4375, 0.5, 0.4375, 0.5, 0.5, 0.5, 0.6875, 0.5, 0.625, 0.5, 0.625, 0.5, 0.6875, 0.5, 0.0625, 0.5, 0.0, 0.5, 0.0, 0.5, 0.0625, 0.5, 0.875, 0.5, 0.8125, 0.5, 0.8125, 0.5, 0.875, 0.5, 1.0, 0.5, 0.9375, 0.5, 0.9375, 0.5, 1.0, 0.5, 0.375, 0.5, 0.3125, 0.5, 0.3125, 0.5, 0.375, 0.5, 0.5625, 0.5, 0.5, 0.5, 0.5, 0.5, 0.5625, 0.5, 0.3125, 0.5, 0.25, 0.5, 0.25, 0.5, 0.3125, 0.5, 0.75, 0.5, 0.6875, 0.5, 0.6875, 0.5, 0.75, 0.5, 0.9375, 0.5, 0.875, 0.5, 0.875, 0.5, 0.9375, 0.5, 0.25, 0.5, 0.1875, 0.5, 0.1875, 0.5, 0.25, 0.5, 0.4375, 0.5, 0.375, 0.5, 0.375, 0.5, 0.4375, 0.5, 0.625, 0.5, 0.5625, 0.5, 0.5625, 0.5, 0.625, 0.5, 0.1875, 0.5, 0.125, 0.5, 0.125, 0.5, 0.1875, 0.5, 0.8125, 0.5, 0.75, 0.5, 0.75, 0.5, 0.8125, 0.5, 0.6875, 0.5, 0.625, 0.5, 0.625, 0.5, 0.6875, 0.5, 0.125, 0.5, 0.0625, 0.5, 0.0625, 0.5, 0.125, 0.5, 0.5, 0.5, 0.4375, 0.5, 0.4375, 0.5, 0.5, 0.5, 1.0, 0.5, 0.9375, 0.5, 0.9375, 0.5, 1.0, 0.5, 0.0625, 0.5, 0.0, 0.5, 0.0, 0.5, 0.0625, 0.5, 0.875, 0.5, 0.8125, 0.5, 0.8125, 0.5, 0.875, 0.5, 0.3125, 0.5, 0.25, 0.5, 0.25, 0.5, 0.3125, 0.5, 0.5625, 0.5, 0.5, 0.5, 0.5, 0.5, 0.5625, 0.5, 0.25, 0.5, 0.1875, 0.5, 0.1875, 0.5, 0.25, 0.5, 0.9375, 0.5, 0.875, 0.5, 0.875, 0.5, 0.9375, 0.5, 0.1875, 0.5, 0.125, 0.5, 0.125, 0.5, 0.1875, 0.5, 0.625, 0.5, 0.5625, 0.5, 0.5625, 0.5, 0.625, 0.5, 0.125, 0.5, 0.0625, 0.5, 0.0625, 0.5, 0.125, 0.5, 0.6875, 0.5, 0.625, 0.5, 0.625, 0.5, 0.6875, 0.5, 0.0625, 0.5, 0.0, 0.5, 0.0, 0.5, 0.0625, 0.5, 1.0, 0.5, 0.9375, 0.5, 0.9375, 0.5, 1.0, 0.5, 0.375, 0.5, 0.3125, 0.5, 0.3125, 0.5, 0.375, 0.5, 0.3125, 0.5, 0.25, 0.5, 0.25, 0.5, 0.3125, 0.5, 0.75, 0.5, 0.6875, 0.5, 0.6875, 0.5, 0.75, 0.5, 0.25, 0.5, 0.1875, 0.5, 0.1875, 0.5, 0.25, 0.5, 0.4375, 0.5, 0.375, 0.5, 0.375, 0.5, 0.4375, 0.5, 0.1875, 0.5, 0.125, 0.5, 0.125, 0.5, 0.1875, 0.5, 0.8125, 0.5, 0.75, 0.5, 0.75, 0.5, 0.8125, 0.5, 0.125, 0.5, 0.0625, 0.5, 0.0625, 0.5, 0.125, 0.5, 0.5, 0.5, 0.4375, 0.5, 0.4375, 0.5, 0.5, 0.5, 0.0625, 0.5, 0.0, 0.5, 0.0, 0.5, 0.0625, 0.5, 0.875, 0.5, 0.8125, 0.5, 0.8125, 0.5, 0.875, 0.5, 0.375, 0.5, 0.3125, 0.5, 0.3125, 0.5, 0.375, 0.5, 0.5625, 0.5, 0.5, 0.5, 0.5, 0.5, 0.5625, 0.5])
me_cube_001.use_remesh_fix_poles = True
me_cube_001.use_remesh_preserve_attributes = False
me_cube_001.update()
me_cube_002 = bpy.data.meshes.new('Cube.002')
me_cube_002.from_pydata([(-0.6684, -0.6713, -0.369), (-0.6684, -0.6713, 0.369), (-0.6684, 0.8436, -0.369), (-0.6684, 0.4991, 0.369), (0.6684, -0.6713, -0.369), (0.6684, -0.6713, 0.369), (0.6684, 0.8436, -0.369), (0.6684, 0.4991, 0.369), (-2.307e-09, -1.061, -0.3129), (-2.307e-09, -0.6551, -0.3129), (0.1239, -1.061, -0.2883), (0.1239, -0.6551, -0.2883), (0.229, -1.061, -0.2181), (0.229, -0.6551, -0.2181), (0.2992, -1.061, -0.113), (0.2992, -0.6551, -0.113), (0.3239, -1.061, 0.01094), (0.3239, -0.6551, 0.01094), (0.2992, -1.061, 0.1349), (0.2992, -0.6551, 0.1349), (0.229, -1.061, 0.2399), (0.229, -0.6551, 0.2399), (0.1239, -1.061, 0.3101), (0.1239, -0.6551, 0.3101), (-3.062e-08, -1.061, 0.3348), (-3.062e-08, -0.6551, 0.3348), (-0.1239, -1.061, 0.3101), (-0.1239, -0.6551, 0.3101), (-0.229, -1.061, 0.2399), (-0.229, -0.6551, 0.2399), (-0.2992, -1.061, 0.1349), (-0.2992, -0.6551, 0.1349), (-0.3239, -1.061, 0.01094), (-0.3239, -0.6551, 0.01094), (-0.2992, -1.061, -0.113), (-0.2992, -0.6551, -0.113), (-0.229, -1.061, -0.2181), (-0.229, -0.6551, -0.2181), (-0.1239, -1.061, -0.2883), (-0.1239, -0.6551, -0.2883), (-1.763e-09, -1.061, -0.2172), (0.08729, -1.061, -0.1998), (0.1613, -1.061, -0.1504), (0.2107, -1.061, -0.07635), (0.2281, -1.061, 0.01094), (0.2107, -1.061, 0.09823), (0.1613, -1.061, 0.1722), (0.08729, -1.061, 0.2217), (-2.17e-08, -1.061, 0.239), (-0.08729, -1.061, 0.2217), (-0.1613, -1.061, 0.1722), (-0.2107, -1.061, 0.09823), (-0.2281, -1.061, 0.01094), (-0.2107, -1.061, -0.07635), (-0.1613, -1.061, -0.1504), (-0.08729, -1.061, -0.1998), (-1.763e-09, -2.73, -0.2172), (0.08729, -2.73, -0.1998), (0.1613, -2.73, -0.1504), (0.2107, -2.73, -0.07635), (0.2281, -2.73, 0.01094), (0.2107, -2.73, 0.09823), (0.1613, -2.73, 0.1722), (0.08729, -2.73, 0.2217), (-2.17e-08, -2.73, 0.239), (-0.08729, -2.73, 0.2217), (-0.1613, -2.73, 0.1722), (-0.2107, -2.73, 0.09823), (-0.2281, -2.73, 0.01094), (-0.2107, -2.73, -0.07635), (-0.1613, -2.73, -0.1504), (-0.08729, -2.73, -0.1998)], [], [(0, 1, 3, 2), (2, 3, 7, 6), (6, 7, 5, 4), (4, 5, 1, 0), (2, 6, 4, 0), (7, 3, 1, 5), (8, 9, 11, 10), (10, 11, 13, 12), (12, 13, 15, 14), (14, 15, 17, 16), (16, 17, 19, 18), (18, 19, 21, 20), (20, 21, 23, 22), (22, 23, 25, 24), (24, 25, 27, 26), (26, 27, 29, 28), (28, 29, 31, 30), (30, 31, 33, 32), (32, 33, 35, 34), (34, 35, 37, 36), (11, 9, 39, 37, 35, 33, 31, 29, 27, 25, 23, 21, 19, 17, 15, 13), (36, 37, 39, 38), (38, 39, 9, 8), (18, 20, 46, 45), (45, 46, 62, 61), (28, 30, 51, 50), (38, 8, 40, 55), (14, 16, 44, 43), (24, 26, 49, 48), (34, 36, 54, 53), (10, 12, 42, 41), (20, 22, 47, 46), (30, 32, 52, 51), (16, 18, 45, 44), (26, 28, 50, 49), (36, 38, 55, 54), (12, 14, 43, 42), (22, 24, 48, 47), (8, 10, 41, 40), (32, 34, 53, 52), (56, 57, 58, 59, 60, 61, 62, 63, 64, 65, 66, 67, 68, 69, 70, 71), (53, 54, 70, 69), (46, 47, 63, 62), (54, 55, 71, 70), (47, 48, 64, 63), (40, 41, 57, 56), (55, 40, 56, 71), (48, 49, 65, 64), (41, 42, 58, 57), (49, 50, 66, 65), (42, 43, 59, 58), (50, 51, 67, 66), (43, 44, 60, 59), (51, 52, 68, 67), (44, 45, 61, 60), (52, 53, 69, 68)])
me_cube_002.polygons.foreach_set('use_smooth', [True] * 56)
_uv = me_cube_002.uv_layers.new(name='UVMap')
_uv.uv.foreach_set('vector', [0.375, 0.0, 0.625, 0.0, 0.625, 0.25, 0.375, 0.25, 0.375, 0.25, 0.625, 0.25, 0.625, 0.5, 0.375, 0.5, 0.375, 0.5, 0.625, 0.5, 0.625, 0.75, 0.375, 0.75, 0.375, 0.75, 0.625, 0.75, 0.625, 1.0, 0.375, 1.0, 0.125, 0.5, 0.375, 0.5, 0.375, 0.75, 0.125, 0.75, 0.625, 0.5, 0.875, 0.5, 0.875, 0.75, 0.625, 0.75, 1.0, 0.5, 1.0, 1.0, 0.9375, 1.0, 0.9375, 0.5, 0.9375, 0.5, 0.9375, 1.0, 0.875, 1.0, 0.875, 0.5, 0.875, 0.5, 0.875, 1.0, 0.8125, 1.0, 0.8125, 0.5, 0.8125, 0.5, 0.8125, 1.0, 0.75, 1.0, 0.75, 0.5, 0.75, 0.5, 0.75, 1.0, 0.6875, 1.0, 0.6875, 0.5, 0.6875, 0.5, 0.6875, 1.0, 0.625, 1.0, 0.625, 0.5, 0.625, 0.5, 0.625, 1.0, 0.5625, 1.0, 0.5625, 0.5, 0.5625, 0.5, 0.5625, 1.0, 0.5, 1.0, 0.5, 0.5, 0.5, 0.5, 0.5, 1.0, 0.4375, 1.0, 0.4375, 0.5, 0.4375, 0.5, 0.4375, 1.0, 0.375, 1.0, 0.375, 0.5, 0.375, 0.5, 0.375, 1.0, 0.3125, 1.0, 0.3125, 0.5, 0.3125, 0.5, 0.3125, 1.0, 0.25, 1.0, 0.25, 0.5, 0.25, 0.5, 0.25, 1.0, 0.1875, 1.0, 0.1875, 0.5, 0.1875, 0.5, 0.1875, 1.0, 0.125, 1.0, 0.125, 0.5, 0.3418, 0.4717, 0.25, 0.49, 0.1582, 0.4717, 0.08029, 0.4197, 0.02827, 0.3418, 0.01, 0.25, 0.02827, 0.1582, 0.08029, 0.08029, 0.1582, 0.02827, 0.25, 0.01, 0.3418, 0.02827, 0.4197, 0.08029, 0.4717, 0.1582, 0.49, 0.25, 0.4717, 0.3418, 0.4197, 0.4197, 0.125, 0.5, 0.125, 1.0, 0.0625, 1.0, 0.0625, 0.5, 0.0625, 0.5, 0.0625, 1.0, 0.0, 1.0, 0.0, 0.5, 0.6875, 0.5, 0.625, 0.5, 0.625, 0.5, 0.6875, 0.5, 0.6875, 0.5, 0.625, 0.5, 0.625, 0.5, 0.6875, 0.5, 0.375, 0.5, 0.3125, 0.5, 0.3125, 0.5, 0.375, 0.5, 0.0625, 0.5, 0.0, 0.5, 0.0, 0.5, 0.0625, 0.5, 0.8125, 0.5, 0.75, 0.5, 0.75, 0.5, 0.8125, 0.5, 0.5, 0.5, 0.4375, 0.5, 0.4375, 0.5, 0.5, 0.5, 0.1875, 0.5, 0.125, 0.5, 0.125, 0.5, 0.1875, 0.5, 0.9375, 0.5, 0.875, 0.5, 0.875, 0.5, 0.9375, 0.5, 0.625, 0.5, 0.5625, 0.5, 0.5625, 0.5, 0.625, 0.5, 0.3125, 0.5, 0.25, 0.5, 0.25, 0.5, 0.3125, 0.5, 0.75, 0.5, 0.6875, 0.5, 0.6875, 0.5, 0.75, 0.5, 0.4375, 0.5, 0.375, 0.5, 0.375, 0.5, 0.4375, 0.5, 0.125, 0.5, 0.0625, 0.5, 0.0625, 0.5, 0.125, 0.5, 0.875, 0.5, 0.8125, 0.5, 0.8125, 0.5, 0.875, 0.5, 0.5625, 0.5, 0.5, 0.5, 0.5, 0.5, 0.5625, 0.5, 1.0, 0.5, 0.9375, 0.5, 0.9375, 0.5, 1.0, 0.5, 0.25, 0.5, 0.1875, 0.5, 0.1875, 0.5, 0.25, 0.5, 0.75, 0.49, 0.8418, 0.4717, 0.9197, 0.4197, 0.9717, 0.3418, 0.99, 0.25, 0.9717, 0.1582, 0.9197, 0.08029, 0.8418, 0.02827, 0.75, 0.01, 0.6582, 0.02827, 0.5803, 0.08029, 0.5283, 0.1582, 0.51, 0.25, 0.5283, 0.3418, 0.5803, 0.4197, 0.6582, 0.4717, 0.1875, 0.5, 0.125, 0.5, 0.125, 0.5, 0.1875, 0.5, 0.625, 0.5, 0.5625, 0.5, 0.5625, 0.5, 0.625, 0.5, 0.125, 0.5, 0.0625, 0.5, 0.0625, 0.5, 0.125, 0.5, 0.5625, 0.5, 0.5, 0.5, 0.5, 0.5, 0.5625, 0.5, 1.0, 0.5, 0.9375, 0.5, 0.9375, 0.5, 1.0, 0.5, 0.0625, 0.5, 0.0, 0.5, 0.0, 0.5, 0.0625, 0.5, 0.5, 0.5, 0.4375, 0.5, 0.4375, 0.5, 0.5, 0.5, 0.9375, 0.5, 0.875, 0.5, 0.875, 0.5, 0.9375, 0.5, 0.4375, 0.5, 0.375, 0.5, 0.375, 0.5, 0.4375, 0.5, 0.875, 0.5, 0.8125, 0.5, 0.8125, 0.5, 0.875, 0.5, 0.375, 0.5, 0.3125, 0.5, 0.3125, 0.5, 0.375, 0.5, 0.8125, 0.5, 0.75, 0.5, 0.75, 0.5, 0.8125, 0.5, 0.3125, 0.5, 0.25, 0.5, 0.25, 0.5, 0.3125, 0.5, 0.75, 0.5, 0.6875, 0.5, 0.6875, 0.5, 0.75, 0.5, 0.25, 0.5, 0.1875, 0.5, 0.1875, 0.5, 0.25, 0.5])
me_cube_002.use_remesh_fix_poles = True
me_cube_002.use_remesh_preserve_attributes = False
me_cube_002.update()

# ---- objects
ob_cube = bpy.data.objects.new('Cube', me_cube_001)
ob_cube_001 = bpy.data.objects.new('Cube.001', me_cube_002)

# ---- transforms, parenting, visibility, modifiers, constraints
ob_cube.location = (0.0, 0.0, 0.0)
_m = ob_cube.modifiers.new('Mirror', 'MIRROR')
_m.use_clip = True
_m = ob_cube.modifiers.new('Auto Smooth', 'NODES')
_m.node_group = ng_auto_smooth
_gi = [s.identifier for s in ng_auto_smooth.interface.items_tree if s.item_type == 'SOCKET' and s.in_out == 'INPUT']
_m[_gi[1]] = 0.5236  # Angle
ob_cube_001.location = (1.49e-08, 0.7875, 0.4901)
_m = ob_cube_001.modifiers.new('Auto Smooth', 'NODES')
_m.node_group = ng_auto_smooth
_gi = [s.identifier for s in ng_auto_smooth.interface.items_tree if s.item_type == 'SOCKET' and s.in_out == 'INPUT']
_m[_gi[1]] = 0.5236  # Angle

# ---- collection membership
col_collection.objects.link(ob_cube)
col_collection.objects.link(ob_cube_001)

# ---- scene / render settings (as saved in the file)
scene.frame_start = 1; scene.frame_end = 250; scene.frame_set(1)
scene.render.engine = 'BLENDER_EEVEE_NEXT'
scene.cycles.sampling_pattern = 'TABULATED_SOBOL'
scene.cycles.use_light_tree = False
scene.view_settings.view_transform = 'Standard'
bpy.context.view_layer.update()

# ---- added for rendering (the .blend has no active camera and no usable light): camera, sun
cam_auto = bpy.data.cameras.new('AutoCamera')
cam_auto.lens = 50.0
cam_auto.sensor_width = 36.0
cam_auto.clip_end = 1000.0
ob_auto_camera = bpy.data.objects.new('AutoCamera', cam_auto)
scene.collection.objects.link(ob_auto_camera)
ob_auto_camera.location = (4.98579, -5.98294, 3.91817)
ob_auto_camera.rotation_euler = (1.09748, -7.21219e-08, 0.694738)
scene.camera = ob_auto_camera
light_auto_sun = bpy.data.lights.new('AutoSun', 'SUN')
light_auto_sun.energy = 3.0
light_auto_sun.angle = 0.0523599
ob_auto_sun = bpy.data.objects.new('AutoSun', light_auto_sun)
scene.collection.objects.link(ob_auto_sun)
ob_auto_sun.rotation_euler = (0.872665, 0.174533, 0.523599)
bpy.context.view_layer.update()
